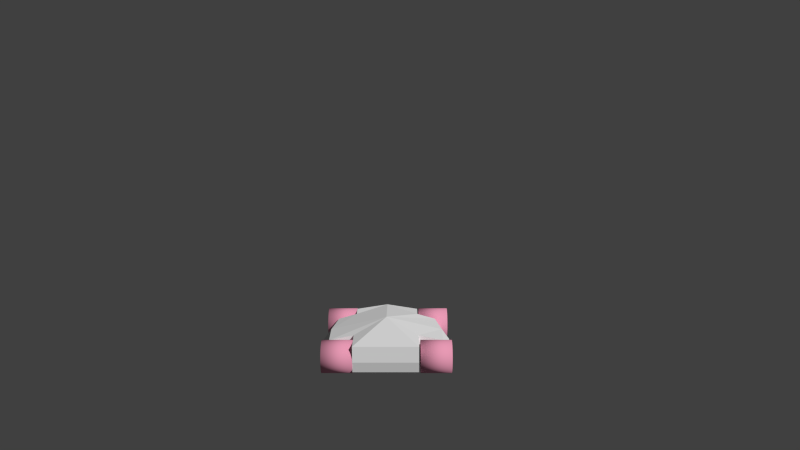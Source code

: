 # Source: car.blend  (saved by Blender 2.65.0; exported with 4.5.12 LTS)
import bpy
from mathutils import Matrix  # noqa: F401  (used for matrix-valued properties, if any)

bpy.ops.wm.read_factory_settings(use_empty=True)
scene = bpy.context.scene
scene.name = 'Scene'

# ---- collections
col_collection_1 = bpy.data.collections.new('Collection 1'); scene.collection.children.link(col_collection_1)

# ---- materials (node trees are filled in below, after node groups)
mat_car = bpy.data.materials.new('Car')
mat_car.alpha_threshold = 0.0
mat_car.use_transparent_shadow = False
mat_car.roughness = 0.5
mat_car.line_color = (0.0, 0.0, 0.0, 1.0)
mat_wheel = bpy.data.materials.new('Wheel')
mat_wheel.alpha_threshold = 0.0
mat_wheel.use_transparent_shadow = False
mat_wheel.diffuse_color = (0.8, 0.3208, 0.4552, 1.0)
mat_wheel.roughness = 0.5
mat_wheel.line_color = (0.0, 0.0, 0.0, 1.0)

# ---- material node trees

# ---- world
world_world = bpy.data.worlds.new('World'); scene.world = world_world
world_world.color = (0.05088, 0.05088, 0.05088)
world_world.use_sun_shadow = False
world_world.sun_shadow_jitter_overblur = 0.0
world_world.cycles.sampling_method = 'MANUAL'
world_world.cycles.sample_map_resolution = 256

# ---- cameras
cam_camera = bpy.data.cameras.new('Camera')
cam_camera.clip_end = 100.0
cam_camera.lens = 35.0
cam_camera.sensor_width = 32.0
cam_camera.sensor_height = 18.0
cam_camera.dof.focus_distance = 0.0
cam_camera.dof.aperture_fstop = 128.0

# ---- meshes
me_body = bpy.data.meshes.new('Body')
me_body.from_pydata([(1.0, 1.0, 0.0), (1.0, -1.0, 0.0), (-1.0, -1.0, 0.0), (-1.0, 1.0, 0.0), (1.0, 1.0, 1.0), (1.0, -1.0, 1.0), (-1.0, -1.0, 1.0), (-1.0, 1.0, 1.0), (1.796, 1.0, 0.0), (2.0, 0.0, 0.0), (2.0, -1.0, 0.0), (1.0, 1.414, 0.0), (3.57e-07, 1.625, 0.0), (-1.0, 1.414, 0.0), (1.0, 1.0, 0.5), (1.0, -1.911, 0.1577), (-1.198e-07, -1.911, 0.1577), (-1.0, -1.911, 0.1577), (1.0, -1.0, 0.5), (-2.0, -1.0, 0.0), (-2.0, 3.576e-07, 0.0), (-1.796, 1.0, 0.0), (-1.0, -1.0, 0.5), (-1.0, 1.0, 0.5), (1.583, 1.0, 0.8315), (1.763, -4.768e-07, 0.8315), (1.763, -1.0, 0.8315), (1.0, 1.519, 1.0), (4.762e-07, 2.0, 1.0), (-1.0, 1.519, 1.0), (1.0, -2.0, 1.0), (-1.073e-06, -2.0, 1.0), (-1.0, -2.0, 1.0), (-1.763, -1.0, 0.8315), (-1.763, 1.788e-07, 0.8315), (-1.583, 1.0, 0.8315), (1.0, 1.0, 0.0), (2.378e-07, 1.0, 0.0), (-1.0, 1.0, 0.0), (1.0, 8.941e-08, 0.0), (5.9e-08, 1.788e-07, 0.0), (-1.0, 2.682e-07, 0.0), (1.0, -1.0, 0.0), (-6.082e-10, -1.0, 0.0), (-1.0, -1.0, 0.0), (1.0, 1.0, 1.0), (-3.099e-07, -0.1462, 1.3), (1.0, -1.0, 1.0), (-1.0, 1.0, 1.0), (-1.0, -1.0, 1.0), (1.796, 1.0, 0.5), (2.0, -2.384e-07, 0.5), (2.0, -1.0, 0.5), (1.0, -2.0, 0.5), (-5.569e-07, -2.0, 0.5), (-1.0, -2.0, 0.5), (-2.0, -1.0, 0.5), (-2.0, 2.384e-07, 0.5), (-1.796, 1.0, 0.5), (1.0, 1.789, 0.5), (4.166e-07, 2.0, 0.5), (-1.0, 1.789, 0.5)], [], [(38, 41, 20, 21), (41, 44, 19, 20), (11, 36, 37, 12), (12, 37, 38, 13), (8, 9, 39, 36), (36, 39, 40, 37), (37, 40, 41, 38), (9, 10, 42, 39), (39, 42, 43, 40), (40, 43, 44, 41), (42, 15, 16, 43), (43, 16, 17, 44), (24, 45, 46, 25), (25, 46, 47, 26), (27, 28, 45), (28, 29, 48), (10, 52, 18, 1), (0, 14, 50, 8), (8, 50, 51, 9), (9, 51, 52, 10), (50, 24, 25, 51), (17, 55, 22, 2), (51, 25, 26, 52), (1, 18, 53, 15), (15, 53, 54, 16), (16, 54, 55, 17), (53, 30, 31, 54), (21, 58, 23, 3), (2, 22, 56, 19), (19, 56, 57, 20), (20, 57, 58, 21), (56, 33, 34, 57), (52, 26, 5, 18), (57, 34, 35, 58), (27, 59, 60, 28), (28, 60, 61, 29), (59, 11, 12, 60), (14, 0, 11, 59), (60, 12, 13, 61), (29, 61, 23, 7), (58, 35, 7, 23), (55, 32, 6, 22), (54, 31, 32, 55), (22, 6, 33, 56), (61, 13, 3, 23), (18, 5, 30, 53), (14, 4, 24, 50), (4, 14, 59, 27), (47, 46, 30), (46, 49, 32), (48, 35, 34, 46), (46, 34, 33, 49), (46, 31, 30), (31, 46, 32), (28, 46, 45), (46, 28, 48)])
me_body.materials.append(mat_car)
me_body.use_remesh_preserve_volume = False
me_body.use_remesh_preserve_attributes = False
me_body.use_mirror_vertex_groups = False
me_body.update()
me_wheel = bpy.data.meshes.new('Wheel')
me_wheel.from_pydata([(0.05, -1.0, 0.5), (1.0, -1.0, 0.5), (0.05, -1.01, 0.4025), (1.0, -1.01, 0.4025), (0.05, -1.038, 0.3087), (1.0, -1.038, 0.3087), (0.05, -1.084, 0.2222), (1.0, -1.084, 0.2222), (0.05, -1.146, 0.1464), (1.0, -1.146, 0.1464), (0.05, -1.222, 0.08427), (1.0, -1.222, 0.08427), (0.05, -1.309, 0.03806), (1.0, -1.309, 0.03806), (0.05, -1.402, 0.009607), (1.0, -1.402, 0.009607), (0.05, -1.5, 0.0), (1.0, -1.5, 5.96e-08), (0.05, -1.598, 0.009607), (1.0, -1.598, 0.009607), (0.05, -1.691, 0.03806), (1.0, -1.691, 0.03806), (0.05, -1.778, 0.08427), (1.0, -1.778, 0.08427), (0.05, -1.854, 0.1464), (1.0, -1.854, 0.1464), (0.05, -1.916, 0.2222), (1.0, -1.916, 0.2222), (0.05, -1.962, 0.3087), (1.0, -1.962, 0.3087), (0.05, -1.99, 0.4025), (1.0, -1.99, 0.4025), (0.05, -2.0, 0.5), (1.0, -2.0, 0.5), (0.05, -1.99, 0.5975), (1.0, -1.99, 0.5975), (0.05, -1.962, 0.6913), (1.0, -1.962, 0.6913), (0.05, -1.916, 0.7778), (1.0, -1.916, 0.7778), (0.05, -1.854, 0.8536), (1.0, -1.854, 0.8536), (0.05, -1.778, 0.9157), (1.0, -1.778, 0.9157), (0.05, -1.691, 0.9619), (1.0, -1.691, 0.9619), (0.05, -1.598, 0.9904), (1.0, -1.598, 0.9904), (0.05, -1.5, 1.0), (1.0, -1.5, 1.0), (0.05, -1.402, 0.9904), (1.0, -1.402, 0.9904), (0.05, -1.309, 0.9619), (1.0, -1.309, 0.9619), (0.05, -1.222, 0.9157), (1.0, -1.222, 0.9157), (0.05, -1.146, 0.8536), (1.0, -1.146, 0.8536), (0.05, -1.084, 0.7778), (1.0, -1.084, 0.7778), (0.05, -1.038, 0.6913), (1.0, -1.038, 0.6913), (0.05, -1.01, 0.5975), (1.0, -1.01, 0.5975)], [], [(0, 1, 3, 2), (2, 3, 5, 4), (4, 5, 7, 6), (6, 7, 9, 8), (8, 9, 11, 10), (10, 11, 13, 12), (12, 13, 15, 14), (14, 15, 17, 16), (16, 17, 19, 18), (18, 19, 21, 20), (20, 21, 23, 22), (22, 23, 25, 24), (24, 25, 27, 26), (26, 27, 29, 28), (28, 29, 31, 30), (30, 31, 33, 32), (32, 33, 35, 34), (34, 35, 37, 36), (36, 37, 39, 38), (38, 39, 41, 40), (40, 41, 43, 42), (42, 43, 45, 44), (44, 45, 47, 46), (46, 47, 49, 48), (48, 49, 51, 50), (50, 51, 53, 52), (52, 53, 55, 54), (54, 55, 57, 56), (56, 57, 59, 58), (58, 59, 61, 60), (3, 1, 63, 61, 59, 57, 55, 53, 51, 49, 47, 45, 43, 41, 39, 37, 35, 33, 31, 29, 27, 25, 23, 21, 19, 17, 15, 13, 11, 9, 7, 5), (62, 63, 1, 0), (60, 61, 63, 62), (0, 2, 4, 6, 8, 10, 12, 14, 16, 18, 20, 22, 24, 26, 28, 30, 32, 34, 36, 38, 40, 42, 44, 46, 48, 50, 52, 54, 56, 58, 60, 62)])
me_wheel.polygons.foreach_set('use_smooth', [1, 1, 1, 1, 1, 1, 1, 1, 1, 1, 1, 1, 1, 1, 1, 1, 1, 1, 1, 1, 1, 1, 1, 1, 1, 1, 1, 1, 1, 1, 0, 1, 1, 1])
me_wheel.materials.append(mat_wheel)
me_wheel.use_remesh_preserve_volume = False
me_wheel.use_remesh_preserve_attributes = False
me_wheel.use_mirror_vertex_groups = False
me_wheel.update()

# ---- objects
ob_camera = bpy.data.objects.new('Camera', cam_camera)
ob_car = bpy.data.objects.new('Car', me_body)
ob_wheel2 = bpy.data.objects.new('Wheel2', me_wheel)
ob_wheel1 = bpy.data.objects.new('Wheel1', me_wheel)
ob_wheel3 = bpy.data.objects.new('Wheel3', me_wheel)
ob_wheel4 = bpy.data.objects.new('Wheel4', me_wheel)

# ---- transforms, parenting, visibility, modifiers, constraints
ob_camera.location = (0.04284, -2.647, 1.044)
ob_camera.rotation_euler = (1.341, -5.06e-17, 5.843e-18)
ob_camera.hide_viewport = True
ob_camera.lineart.crease_threshold = 0.0
ob_car.location = (0.0, 0.0, 0.0)
ob_car.scale = (0.1, 0.1, 0.1)
ob_car.lock_rotations_4d = False
ob_car.empty_display_type = 'ARROWS'
ob_car.lineart.crease_threshold = 0.0
ob_wheel2.parent = ob_car
ob_wheel2.location = (1.0, 3.0, 0.0)
ob_wheel2.hide_viewport = True
ob_wheel2.lineart.crease_threshold = 0.0
ob_wheel1.parent = ob_car
ob_wheel1.location = (-2.0, 3.0, 0.0)
ob_wheel1.hide_viewport = True
ob_wheel1.lineart.crease_threshold = 0.0
ob_wheel3.parent = ob_car
ob_wheel3.location = (-2.0, 0.0, 0.0)
ob_wheel3.hide_viewport = True
ob_wheel3.lineart.crease_threshold = 0.0
ob_wheel4.parent = ob_car
ob_wheel4.location = (1.0, 0.0, 0.0)
ob_wheel4.hide_viewport = True
ob_wheel4.lineart.crease_threshold = 0.0

# ---- collection membership
col_collection_1.objects.link(ob_camera)
col_collection_1.objects.link(ob_car)
col_collection_1.objects.link(ob_wheel2)
col_collection_1.objects.link(ob_wheel1)
col_collection_1.objects.link(ob_wheel3)
col_collection_1.objects.link(ob_wheel4)

# ---- scene / render settings (as saved in the file)
scene.camera = ob_camera
scene.frame_start = 1; scene.frame_end = 250; scene.frame_set(2)
scene.render.engine = 'BLENDER_EEVEE_NEXT'
scene.render.image_settings.color_mode = 'RGB'
scene.render.image_settings.compression = 90
scene.render.resolution_percentage = 50
scene.render.dither_intensity = 0.0
scene.render.bake_margin = 2
scene.render.bake_bias = 0.0
scene.cycles.use_denoising = False
scene.cycles.samples = 10
scene.cycles.sampling_pattern = 'TABULATED_SOBOL'
scene.cycles.light_sampling_threshold = 0.0
scene.cycles.use_adaptive_sampling = False
scene.cycles.use_light_tree = False
scene.cycles.blur_glossy = 0.0
scene.cycles.volume_bounces = 1
scene.cycles.pixel_filter_type = 'GAUSSIAN'
scene.cycles.sample_clamp_indirect = 0.0
scene.view_settings.view_transform = 'Standard'
bpy.context.view_layer.update()

# ---- added for rendering (the .blend has no usable light): sun
light_auto_sun = bpy.data.lights.new('AutoSun', 'SUN')
light_auto_sun.energy = 3.0
light_auto_sun.angle = 0.0523599
ob_auto_sun = bpy.data.objects.new('AutoSun', light_auto_sun)
scene.collection.objects.link(ob_auto_sun)
ob_auto_sun.rotation_euler = (0.872665, 0.174533, 0.523599)
bpy.context.view_layer.update()
